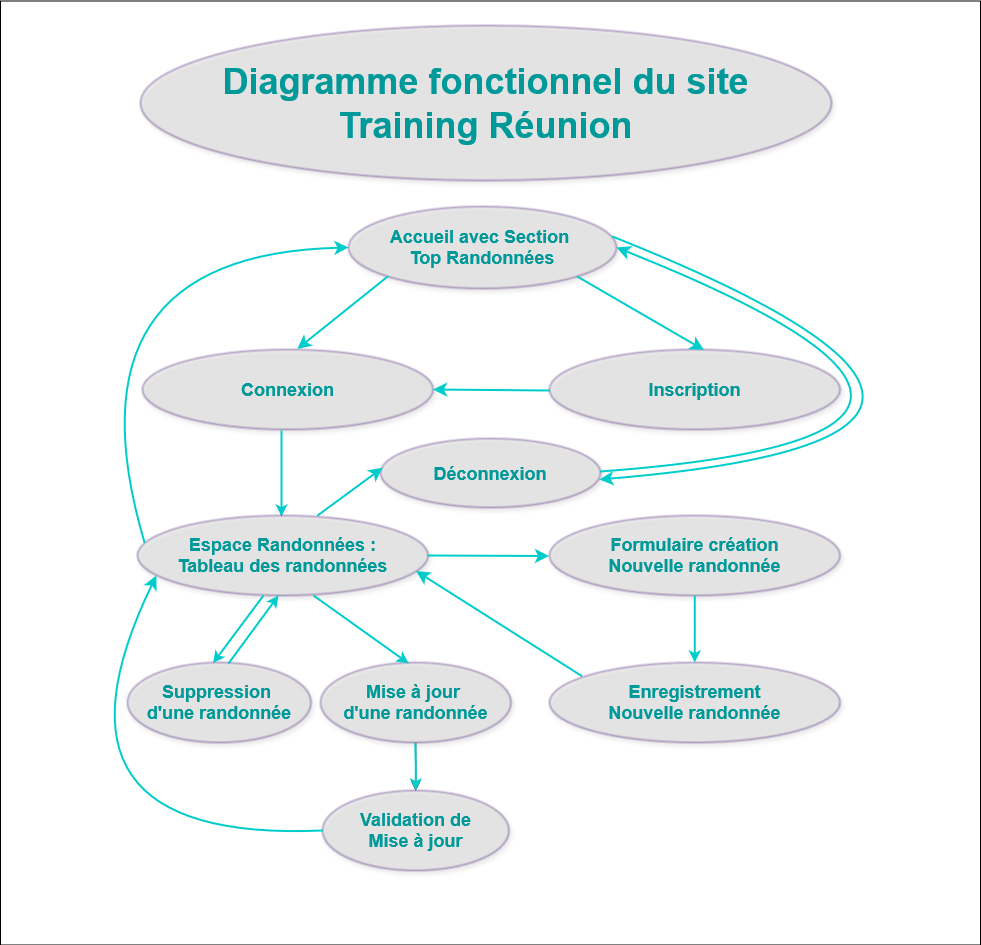

The diagram above was exported from draw.io. Its source (the exported page's mxGraphModel, read from the mxfile embedded in the PNG):
<mxGraphModel dx="2739" dy="1831" grid="0" gridSize="10" guides="1" tooltips="1" connect="1" arrows="1" fold="1" page="0" pageScale="1" pageWidth="827" pageHeight="1169" math="0" shadow="0">
  <root>
    <mxCell id="0" />
    <mxCell id="1" parent="0" />
    <mxCell id="Gah8Y_VRmeXppJ8jXRYZ-25" value="" style="rounded=0;whiteSpace=wrap;html=1;fillColor=#FFFFFF;" parent="1" vertex="1">
      <mxGeometry x="-5" y="-693.5" width="980" height="944" as="geometry" />
    </mxCell>
    <mxCell id="X60vaJjftaBR2xfeVt8l-1" value="&lt;div style=&quot;font-size: 18px;&quot;&gt;&lt;font style=&quot;font-size: 18px;&quot; color=&quot;#009999&quot;&gt;&lt;b&gt;Connexion&lt;br&gt;&lt;/b&gt;&lt;/font&gt;&lt;/div&gt;" style="ellipse;whiteSpace=wrap;html=1;strokeWidth=2;strokeColor=#330066;shadow=1;opacity=30;perimeterSpacing=0;fillStyle=solid;fillColor=#CCCCCC;" parent="1" vertex="1">
      <mxGeometry x="137" y="-345" width="290.5" height="80" as="geometry" />
    </mxCell>
    <mxCell id="DaEFM0ibaPBUI7ySSySx-1" value="&lt;div&gt;&lt;font color=&quot;#009999&quot;&gt;&lt;b&gt;&lt;font style=&quot;font-size: 18px;&quot;&gt;Accueil avec Section&amp;nbsp;&lt;/font&gt;&lt;/b&gt;&lt;/font&gt;&lt;/div&gt;&lt;div&gt;&lt;font color=&quot;#009999&quot;&gt;&lt;b&gt;&lt;font style=&quot;font-size: 18px;&quot;&gt;Top Randonnées&lt;br&gt;&lt;/font&gt;&lt;/b&gt;&lt;/font&gt;&lt;/div&gt;" style="ellipse;whiteSpace=wrap;html=1;strokeWidth=2;strokeColor=#330066;shadow=1;opacity=30;perimeterSpacing=0;fillStyle=solid;fillColor=#CCCCCC;" parent="1" vertex="1">
      <mxGeometry x="343" y="-488" width="268" height="82" as="geometry" />
    </mxCell>
    <mxCell id="DfWiXF_azhw46Wgsx_vt-40" value="&lt;div&gt;&lt;font style=&quot;font-size: 36px;&quot; color=&quot;#009999&quot;&gt;&lt;b&gt;&lt;font&gt;Diagramme fonctionnel du site&lt;/font&gt;&lt;/b&gt;&lt;/font&gt;&lt;/div&gt;&lt;div&gt;&lt;font color=&quot;#009999&quot; style=&quot;font-size: 36px;&quot;&gt;&lt;b&gt;&lt;font&gt;Training Réunion&lt;br&gt;&lt;/font&gt;&lt;/b&gt;&lt;/font&gt;&lt;/div&gt;&lt;font color=&quot;#009999&quot;&gt;&lt;b&gt;&lt;/b&gt;&lt;/font&gt;" style="ellipse;whiteSpace=wrap;html=1;strokeWidth=2;strokeColor=#330066;shadow=1;opacity=30;perimeterSpacing=0;fillStyle=solid;fillColor=#CCCCCC;" parent="1" vertex="1">
      <mxGeometry x="135" y="-669" width="691" height="155" as="geometry" />
    </mxCell>
    <mxCell id="Gah8Y_VRmeXppJ8jXRYZ-11" value="&lt;div style=&quot;font-size: 18px;&quot;&gt;&lt;font style=&quot;font-size: 18px;&quot; color=&quot;#009999&quot;&gt;&lt;b&gt;Déconnexion&lt;br&gt;&lt;/b&gt;&lt;/font&gt;&lt;/div&gt;" style="ellipse;whiteSpace=wrap;html=1;strokeWidth=2;strokeColor=#330066;shadow=1;opacity=30;perimeterSpacing=0;fillStyle=solid;fillColor=#CCCCCC;" parent="1" vertex="1">
      <mxGeometry x="375" y="-256" width="220" height="69" as="geometry" />
    </mxCell>
    <mxCell id="8HFizeJk5LBNi9uph27L-1" value="&lt;div style=&quot;font-size: 18px;&quot;&gt;&lt;font style=&quot;font-size: 18px;&quot; color=&quot;#009999&quot;&gt;&lt;b&gt;Inscription&lt;br&gt;&lt;/b&gt;&lt;/font&gt;&lt;/div&gt;" style="ellipse;whiteSpace=wrap;html=1;strokeWidth=2;strokeColor=#330066;shadow=1;opacity=30;perimeterSpacing=0;fillStyle=solid;fillColor=#CCCCCC;" parent="1" vertex="1">
      <mxGeometry x="544" y="-345" width="290.5" height="80" as="geometry" />
    </mxCell>
    <mxCell id="8HFizeJk5LBNi9uph27L-6" value="" style="edgeStyle=none;curved=1;rounded=0;orthogonalLoop=1;jettySize=auto;html=1;fontSize=12;startSize=8;endSize=8;strokeColor=#00CCCC;strokeWidth=2;exitX=1;exitY=1;exitDx=0;exitDy=0;entryX=0.532;entryY=0.007;entryDx=0;entryDy=0;entryPerimeter=0;" parent="1" source="DaEFM0ibaPBUI7ySSySx-1" target="8HFizeJk5LBNi9uph27L-1" edge="1">
      <mxGeometry relative="1" as="geometry">
        <mxPoint x="548" y="-413" as="sourcePoint" />
        <mxPoint x="719.5" y="-336" as="targetPoint" />
      </mxGeometry>
    </mxCell>
    <mxCell id="8HFizeJk5LBNi9uph27L-7" value="" style="edgeStyle=none;curved=1;rounded=0;orthogonalLoop=1;jettySize=auto;html=1;fontSize=12;startSize=8;endSize=8;strokeColor=#00CCCC;strokeWidth=2;exitX=0;exitY=1;exitDx=0;exitDy=0;entryX=0.533;entryY=-0.007;entryDx=0;entryDy=0;entryPerimeter=0;" parent="1" source="DaEFM0ibaPBUI7ySSySx-1" target="X60vaJjftaBR2xfeVt8l-1" edge="1">
      <mxGeometry relative="1" as="geometry">
        <mxPoint x="375" y="-410" as="sourcePoint" />
        <mxPoint x="523" y="-343" as="targetPoint" />
      </mxGeometry>
    </mxCell>
    <mxCell id="8HFizeJk5LBNi9uph27L-8" value="" style="edgeStyle=none;curved=1;rounded=0;orthogonalLoop=1;jettySize=auto;html=1;fontSize=12;startSize=8;endSize=8;strokeColor=#00CCCC;strokeWidth=2;exitX=0.121;exitY=0.185;exitDx=0;exitDy=0;exitPerimeter=0;entryX=1;entryY=0.5;entryDx=0;entryDy=0;" parent="1" target="X60vaJjftaBR2xfeVt8l-1" edge="1">
      <mxGeometry relative="1" as="geometry">
        <mxPoint x="544" y="-304" as="sourcePoint" />
        <mxPoint x="378" y="-378" as="targetPoint" />
      </mxGeometry>
    </mxCell>
    <mxCell id="8HFizeJk5LBNi9uph27L-9" value="" style="edgeStyle=orthogonalEdgeStyle;rounded=0;orthogonalLoop=1;jettySize=auto;html=1;strokeColor=#00CCCC;strokeWidth=2;" parent="1" edge="1">
      <mxGeometry relative="1" as="geometry">
        <mxPoint x="276" y="-264" as="sourcePoint" />
        <mxPoint x="276" y="-178" as="targetPoint" />
      </mxGeometry>
    </mxCell>
    <mxCell id="8HFizeJk5LBNi9uph27L-10" value="&lt;div style=&quot;font-size: 18px;&quot;&gt;&lt;font style=&quot;font-size: 18px;&quot; color=&quot;#009999&quot;&gt;&lt;b&gt;Espace Randonnées :&lt;/b&gt;&lt;/font&gt;&lt;/div&gt;&lt;div style=&quot;font-size: 18px;&quot;&gt;&lt;font style=&quot;font-size: 18px;&quot; color=&quot;#009999&quot;&gt;&lt;b&gt;Tableau des randonnées&lt;br&gt;&lt;/b&gt;&lt;/font&gt;&lt;/div&gt;" style="ellipse;whiteSpace=wrap;html=1;strokeWidth=2;strokeColor=#330066;shadow=1;opacity=30;perimeterSpacing=0;fillStyle=solid;fillColor=#CCCCCC;" parent="1" vertex="1">
      <mxGeometry x="132" y="-179" width="290.5" height="80" as="geometry" />
    </mxCell>
    <mxCell id="8HFizeJk5LBNi9uph27L-11" value="&lt;div style=&quot;font-size: 18px;&quot;&gt;&lt;font style=&quot;font-size: 18px;&quot; color=&quot;#009999&quot;&gt;&lt;b&gt;Formulaire création&lt;/b&gt;&lt;/font&gt;&lt;/div&gt;&lt;div style=&quot;font-size: 18px;&quot;&gt;&lt;font style=&quot;font-size: 18px;&quot; color=&quot;#009999&quot;&gt;&lt;b&gt;Nouvelle randonnée&lt;br&gt;&lt;/b&gt;&lt;/font&gt;&lt;/div&gt;" style="ellipse;whiteSpace=wrap;html=1;strokeWidth=2;strokeColor=#330066;shadow=1;opacity=30;perimeterSpacing=0;fillStyle=solid;fillColor=#CCCCCC;" parent="1" vertex="1">
      <mxGeometry x="544" y="-179" width="290.5" height="80" as="geometry" />
    </mxCell>
    <mxCell id="8HFizeJk5LBNi9uph27L-13" value="" style="edgeStyle=none;curved=1;rounded=0;orthogonalLoop=1;jettySize=auto;html=1;fontSize=12;startSize=8;endSize=8;strokeColor=#00CCCC;strokeWidth=2;exitX=1;exitY=0.5;exitDx=0;exitDy=0;entryX=1;entryY=0.5;entryDx=0;entryDy=0;" parent="1" source="8HFizeJk5LBNi9uph27L-10" edge="1">
      <mxGeometry relative="1" as="geometry">
        <mxPoint x="427.5" y="-139.5" as="sourcePoint" />
        <mxPoint x="543.5" y="-138.5" as="targetPoint" />
      </mxGeometry>
    </mxCell>
    <mxCell id="8HFizeJk5LBNi9uph27L-16" value="&lt;div style=&quot;font-size: 18px;&quot;&gt;&lt;font style=&quot;font-size: 18px;&quot; color=&quot;#009999&quot;&gt;&lt;b&gt;Enregistrement&lt;/b&gt;&lt;/font&gt;&lt;/div&gt;&lt;div style=&quot;font-size: 18px;&quot;&gt;&lt;font style=&quot;font-size: 18px;&quot; color=&quot;#009999&quot;&gt;&lt;b&gt;Nouvelle randonnée&lt;br&gt;&lt;/b&gt;&lt;/font&gt;&lt;/div&gt;" style="ellipse;whiteSpace=wrap;html=1;strokeWidth=2;strokeColor=#330066;shadow=1;opacity=30;perimeterSpacing=0;fillStyle=solid;fillColor=#CCCCCC;" parent="1" vertex="1">
      <mxGeometry x="544" y="-32" width="290.5" height="80" as="geometry" />
    </mxCell>
    <mxCell id="8HFizeJk5LBNi9uph27L-17" value="" style="edgeStyle=orthogonalEdgeStyle;rounded=0;orthogonalLoop=1;jettySize=auto;html=1;strokeColor=#00CCCC;strokeWidth=2;exitX=0.5;exitY=1;exitDx=0;exitDy=0;" parent="1" source="8HFizeJk5LBNi9uph27L-11" target="8HFizeJk5LBNi9uph27L-16" edge="1">
      <mxGeometry relative="1" as="geometry">
        <mxPoint x="689.25" y="-77" as="sourcePoint" />
      </mxGeometry>
    </mxCell>
    <mxCell id="8HFizeJk5LBNi9uph27L-18" value="" style="edgeStyle=none;curved=1;rounded=0;orthogonalLoop=1;jettySize=auto;html=1;fontSize=12;startSize=8;endSize=8;strokeColor=#00CCCC;strokeWidth=2;exitX=1;exitY=0.5;exitDx=0;exitDy=0;entryX=0.959;entryY=0.694;entryDx=0;entryDy=0;entryPerimeter=0;" parent="1" target="8HFizeJk5LBNi9uph27L-10" edge="1">
      <mxGeometry relative="1" as="geometry">
        <mxPoint x="576.25" y="-18.5" as="sourcePoint" />
        <mxPoint x="455.75" y="-19" as="targetPoint" />
      </mxGeometry>
    </mxCell>
    <mxCell id="HbpfPMIAgP9LIwtKyiNz-3" value="" style="edgeStyle=orthogonalEdgeStyle;rounded=0;orthogonalLoop=1;jettySize=auto;html=1;" edge="1" parent="1" source="8HFizeJk5LBNi9uph27L-20" target="8HFizeJk5LBNi9uph27L-27">
      <mxGeometry relative="1" as="geometry" />
    </mxCell>
    <mxCell id="8HFizeJk5LBNi9uph27L-20" value="&lt;div style=&quot;font-size: 18px;&quot;&gt;&lt;font style=&quot;font-size: 18px;&quot; color=&quot;#009999&quot;&gt;&lt;b&gt;Mise à jour&amp;nbsp;&lt;/b&gt;&lt;/font&gt;&lt;/div&gt;&lt;div style=&quot;font-size: 18px;&quot;&gt;&lt;font style=&quot;font-size: 18px;&quot; color=&quot;#009999&quot;&gt;&lt;b&gt;d'une randonnée&lt;br&gt;&lt;/b&gt;&lt;/font&gt;&lt;/div&gt;" style="ellipse;whiteSpace=wrap;html=1;strokeWidth=2;strokeColor=#330066;shadow=1;opacity=30;perimeterSpacing=0;fillStyle=solid;fillColor=#CCCCCC;" parent="1" vertex="1">
      <mxGeometry x="315" y="-32" width="190.5" height="80" as="geometry" />
    </mxCell>
    <mxCell id="8HFizeJk5LBNi9uph27L-22" value="&lt;div style=&quot;font-size: 18px;&quot;&gt;&lt;font style=&quot;font-size: 18px;&quot; color=&quot;#009999&quot;&gt;&lt;b&gt;Suppression&amp;nbsp;&lt;/b&gt;&lt;/font&gt;&lt;/div&gt;&lt;div style=&quot;font-size: 18px;&quot;&gt;&lt;font style=&quot;font-size: 18px;&quot; color=&quot;#009999&quot;&gt;&lt;b&gt;d'une randonnée&lt;br&gt;&lt;/b&gt;&lt;/font&gt;&lt;/div&gt;" style="ellipse;whiteSpace=wrap;html=1;strokeWidth=2;strokeColor=#330066;shadow=1;opacity=30;perimeterSpacing=0;fillStyle=solid;fillColor=#CCCCCC;" parent="1" vertex="1">
      <mxGeometry x="122" y="-32" width="183.5" height="80" as="geometry" />
    </mxCell>
    <mxCell id="8HFizeJk5LBNi9uph27L-25" value="" style="rounded=0;orthogonalLoop=1;jettySize=auto;html=1;strokeColor=#00CCCC;strokeWidth=2;exitX=0.5;exitY=1;exitDx=0;exitDy=0;entryX=0.466;entryY=0.008;entryDx=0;entryDy=0;entryPerimeter=0;" parent="1" target="8HFizeJk5LBNi9uph27L-22" edge="1">
      <mxGeometry relative="1" as="geometry">
        <mxPoint x="258" y="-99" as="sourcePoint" />
        <mxPoint x="258" y="-32" as="targetPoint" />
      </mxGeometry>
    </mxCell>
    <mxCell id="8HFizeJk5LBNi9uph27L-26" value="" style="rounded=0;orthogonalLoop=1;jettySize=auto;html=1;strokeColor=#00CCCC;strokeWidth=2;exitX=0.5;exitY=1;exitDx=0;exitDy=0;entryX=0.463;entryY=0.012;entryDx=0;entryDy=0;entryPerimeter=0;" parent="1" target="8HFizeJk5LBNi9uph27L-20" edge="1">
      <mxGeometry relative="1" as="geometry">
        <mxPoint x="308" y="-99" as="sourcePoint" />
        <mxPoint x="308" y="-32" as="targetPoint" />
      </mxGeometry>
    </mxCell>
    <mxCell id="8HFizeJk5LBNi9uph27L-27" value="&lt;div style=&quot;font-size: 18px;&quot;&gt;&lt;div style=&quot;font-size: 18px;&quot;&gt;&lt;font style=&quot;font-size: 18px;&quot; color=&quot;#009999&quot;&gt;&lt;b&gt;Validation de&lt;/b&gt;&lt;/font&gt;&lt;/div&gt;&lt;font style=&quot;font-size: 18px;&quot; color=&quot;#009999&quot;&gt;&lt;b&gt;Mise à jour &lt;br&gt;&lt;/b&gt;&lt;/font&gt;&lt;/div&gt;" style="ellipse;whiteSpace=wrap;html=1;strokeWidth=2;strokeColor=#330066;shadow=1;opacity=30;perimeterSpacing=0;fillStyle=solid;fillColor=#CCCCCC;" parent="1" vertex="1">
      <mxGeometry x="317" y="96" width="186.5" height="80" as="geometry" />
    </mxCell>
    <mxCell id="8HFizeJk5LBNi9uph27L-29" value="" style="edgeStyle=orthogonalEdgeStyle;rounded=0;orthogonalLoop=1;jettySize=auto;html=1;strokeColor=#00CCCC;strokeWidth=2;entryX=0.5;entryY=0;entryDx=0;entryDy=0;" parent="1" edge="1">
      <mxGeometry relative="1" as="geometry">
        <mxPoint x="409.75" y="48" as="sourcePoint" />
        <mxPoint x="410.24" y="96" as="targetPoint" />
      </mxGeometry>
    </mxCell>
    <mxCell id="HbpfPMIAgP9LIwtKyiNz-9" value="" style="edgeStyle=none;curved=1;rounded=0;orthogonalLoop=1;jettySize=auto;html=1;fontSize=12;startSize=8;endSize=8;strokeColor=#00CCCC;strokeWidth=2;exitX=0.62;exitY=0;exitDx=0;exitDy=0;entryX=0.01;entryY=0.423;entryDx=0;entryDy=0;entryPerimeter=0;exitPerimeter=0;" edge="1" parent="1" source="8HFizeJk5LBNi9uph27L-10" target="Gah8Y_VRmeXppJ8jXRYZ-11">
      <mxGeometry relative="1" as="geometry">
        <mxPoint x="285" y="-156" as="sourcePoint" />
        <mxPoint x="375" y="-228" as="targetPoint" />
      </mxGeometry>
    </mxCell>
    <mxCell id="HbpfPMIAgP9LIwtKyiNz-16" value="" style="edgeStyle=none;curved=1;rounded=0;orthogonalLoop=1;jettySize=auto;html=1;fontSize=12;startSize=8;endSize=8;strokeColor=#00CCCC;strokeWidth=2;exitX=1;exitY=0.478;exitDx=0;exitDy=0;entryX=1;entryY=0.5;entryDx=0;entryDy=0;exitPerimeter=0;" edge="1" parent="1" source="Gah8Y_VRmeXppJ8jXRYZ-11" target="DaEFM0ibaPBUI7ySSySx-1">
      <mxGeometry relative="1" as="geometry">
        <mxPoint x="595" y="-216" as="sourcePoint" />
        <mxPoint x="619" y="-434" as="targetPoint" />
        <Array as="points">
          <mxPoint x="1083" y="-259" />
        </Array>
      </mxGeometry>
    </mxCell>
    <mxCell id="HbpfPMIAgP9LIwtKyiNz-18" value="" style="edgeStyle=none;curved=1;rounded=0;orthogonalLoop=1;jettySize=auto;html=1;fontSize=12;startSize=8;endSize=8;strokeColor=#00CCCC;strokeWidth=2;exitX=1;exitY=0.478;exitDx=0;exitDy=0;entryX=0;entryY=0.5;entryDx=0;entryDy=0;exitPerimeter=0;" edge="1" parent="1" target="DaEFM0ibaPBUI7ySSySx-1">
      <mxGeometry relative="1" as="geometry">
        <mxPoint x="139" y="-152" as="sourcePoint" />
        <mxPoint x="155" y="-376" as="targetPoint" />
        <Array as="points">
          <mxPoint x="54" y="-440" />
        </Array>
      </mxGeometry>
    </mxCell>
    <mxCell id="HbpfPMIAgP9LIwtKyiNz-19" value="" style="edgeStyle=none;curved=1;rounded=0;orthogonalLoop=1;jettySize=auto;html=1;fontSize=12;startSize=8;endSize=8;strokeColor=#00CCCC;strokeWidth=2;exitX=0;exitY=0.5;exitDx=0;exitDy=0;entryX=0.065;entryY=0.75;entryDx=0;entryDy=0;entryPerimeter=0;" edge="1" parent="1" source="8HFizeJk5LBNi9uph27L-27" target="8HFizeJk5LBNi9uph27L-10">
      <mxGeometry relative="1" as="geometry">
        <mxPoint x="123" y="130" as="sourcePoint" />
        <mxPoint x="139" y="-94" as="targetPoint" />
        <Array as="points">
          <mxPoint x="21" y="149" />
        </Array>
      </mxGeometry>
    </mxCell>
    <mxCell id="HbpfPMIAgP9LIwtKyiNz-20" value="" style="edgeStyle=none;curved=1;rounded=0;orthogonalLoop=1;jettySize=auto;html=1;fontSize=12;startSize=8;endSize=8;strokeColor=#00CCCC;strokeWidth=2;exitX=0.985;exitY=0.366;exitDx=0;exitDy=0;entryX=0.995;entryY=0.594;entryDx=0;entryDy=0;exitPerimeter=0;entryPerimeter=0;" edge="1" parent="1" source="DaEFM0ibaPBUI7ySSySx-1" target="Gah8Y_VRmeXppJ8jXRYZ-11">
      <mxGeometry relative="1" as="geometry">
        <mxPoint x="611" y="-439" as="sourcePoint" />
        <mxPoint x="595" y="-215" as="targetPoint" />
        <Array as="points">
          <mxPoint x="1109" y="-258" />
        </Array>
      </mxGeometry>
    </mxCell>
    <mxCell id="HbpfPMIAgP9LIwtKyiNz-21" value="" style="rounded=0;orthogonalLoop=1;jettySize=auto;html=1;strokeColor=#00CCCC;strokeWidth=2;exitX=0.5;exitY=1;exitDx=0;exitDy=0;entryX=0.466;entryY=0.008;entryDx=0;entryDy=0;entryPerimeter=0;" edge="1" parent="1">
      <mxGeometry relative="1" as="geometry">
        <mxPoint x="223" y="-31" as="sourcePoint" />
        <mxPoint x="273" y="-99" as="targetPoint" />
      </mxGeometry>
    </mxCell>
  </root>
</mxGraphModel>